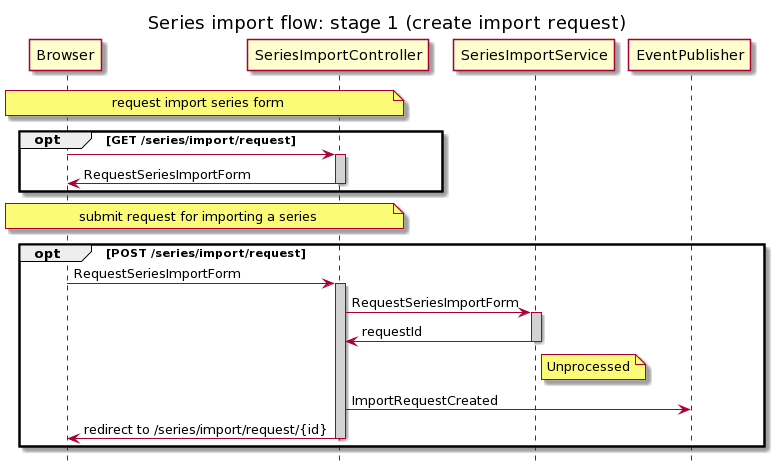

The diagram above was rendered by PlantUML. Its source (embedded in the PNG):
@startuml
title Series import flow: stage 1 (create import request)
hide footbox
skinparam sequence {
	LifeLineBackgroundColor LightGray
}

participant Browser
participant SeriesImportController
participant SeriesImportService
participant EventPublisher

note over Browser,SeriesImportController: request import series form
opt GET /series/import/request
Browser->SeriesImportController:
activate SeriesImportController
SeriesImportController->Browser: RequestSeriesImportForm
deactivate SeriesImportController
end

note over Browser,SeriesImportController: submit request for importing a series
opt POST /series/import/request

Browser->SeriesImportController: RequestSeriesImportForm
activate SeriesImportController

SeriesImportController->SeriesImportService: RequestSeriesImportForm
activate SeriesImportService
SeriesImportService->SeriesImportController: requestId
deactivate SeriesImportService
note right of SeriesImportService: Unprocessed
SeriesImportController->EventPublisher: ImportRequestCreated

SeriesImportController->Browser: redirect to /series/import/request/{id}
deactivate SeriesImportController

end
@enduml